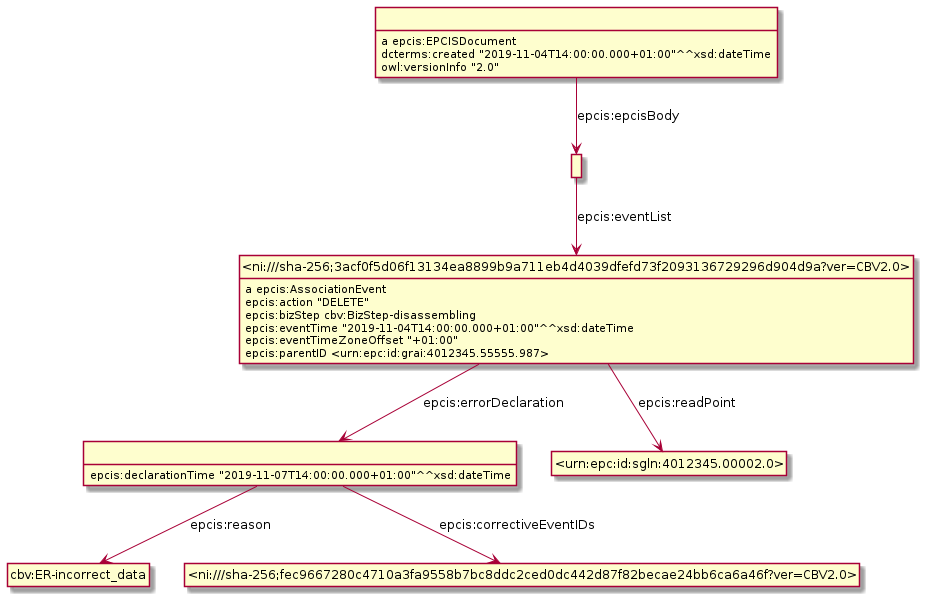

The diagram above was rendered by PlantUML. Its source (embedded in the PNG):
@startuml
hide empty methods
hide empty attributes
hide circle
skinparam classAttributeIconSize 0
class _r1632232175r2_ as " "
class cbv_ER_incorrect_data as "cbv:ER-incorrect_data"
_r1632232175r2_ -down-> cbv_ER_incorrect_data : epcis:reason
class _ni_sha_256_fec9667280c4710a3fa9558b7bc8ddc2ced0dc442d87f82becae24bb6ca6a46f_ver_CBV2_0_ as "<ni:///sha-256;fec9667280c4710a3fa9558b7bc8ddc2ced0dc442d87f82becae24bb6ca6a46f?ver=CBV2.0>"
_r1632232175r2_ -down-> _ni_sha_256_fec9667280c4710a3fa9558b7bc8ddc2ced0dc442d87f82becae24bb6ca6a46f_ver_CBV2_0_ : epcis:correctiveEventIDs
_r1632232175r2_ : epcis:declarationTime "2019-11-07T14:00:00.000+01:00"^^xsd:dateTime
class _r1632232175r1_ as " "
class _ni_sha_256_3acf0f5d06f13134ea8899b9a711eb4d4039dfefd73f2093136729296d904d9a_ver_CBV2_0_ as "<ni:///sha-256;3acf0f5d06f13134ea8899b9a711eb4d4039dfefd73f2093136729296d904d9a?ver=CBV2.0>"
_r1632232175r1_ -down-> _ni_sha_256_3acf0f5d06f13134ea8899b9a711eb4d4039dfefd73f2093136729296d904d9a_ver_CBV2_0_ : epcis:eventList
_ni_sha_256_3acf0f5d06f13134ea8899b9a711eb4d4039dfefd73f2093136729296d904d9a_ver_CBV2_0_ : a epcis:AssociationEvent
class _urn_epc_id_sgln_4012345_00002_0_ as "<urn:epc:id:sgln:4012345.00002.0>"
_ni_sha_256_3acf0f5d06f13134ea8899b9a711eb4d4039dfefd73f2093136729296d904d9a_ver_CBV2_0_ -down-> _urn_epc_id_sgln_4012345_00002_0_ : epcis:readPoint
_ni_sha_256_3acf0f5d06f13134ea8899b9a711eb4d4039dfefd73f2093136729296d904d9a_ver_CBV2_0_ -down-> _r1632232175r2_ : epcis:errorDeclaration
_ni_sha_256_3acf0f5d06f13134ea8899b9a711eb4d4039dfefd73f2093136729296d904d9a_ver_CBV2_0_ : epcis:action "DELETE"
_ni_sha_256_3acf0f5d06f13134ea8899b9a711eb4d4039dfefd73f2093136729296d904d9a_ver_CBV2_0_ : epcis:bizStep cbv:BizStep-disassembling
_ni_sha_256_3acf0f5d06f13134ea8899b9a711eb4d4039dfefd73f2093136729296d904d9a_ver_CBV2_0_ : epcis:eventTime "2019-11-04T14:00:00.000+01:00"^^xsd:dateTime
_ni_sha_256_3acf0f5d06f13134ea8899b9a711eb4d4039dfefd73f2093136729296d904d9a_ver_CBV2_0_ : epcis:eventTimeZoneOffset "+01:00"
_ni_sha_256_3acf0f5d06f13134ea8899b9a711eb4d4039dfefd73f2093136729296d904d9a_ver_CBV2_0_ : epcis:parentID <urn:epc:id:grai:4012345.55555.987>
class _r1632232175r0_ as " "
_r1632232175r0_ : a epcis:EPCISDocument
_r1632232175r0_ -down-> _r1632232175r1_ : epcis:epcisBody
_r1632232175r0_ : dcterms:created "2019-11-04T14:00:00.000+01:00"^^xsd:dateTime
_r1632232175r0_ : owl:versionInfo "2.0"
@enduml